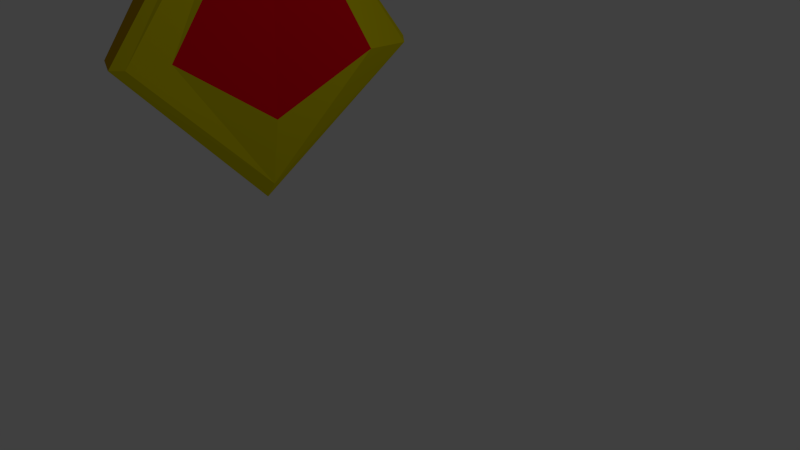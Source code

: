 # Source: Item.blend  (saved by Blender 2.76.0; exported with 4.5.12 LTS)
import bpy
from mathutils import Matrix  # noqa: F401  (used for matrix-valued properties, if any)

bpy.ops.wm.read_factory_settings(use_empty=True)
scene = bpy.context.scene
scene.name = 'Scene'

# ---- collections
col_collection_1 = bpy.data.collections.new('Collection 1'); scene.collection.children.link(col_collection_1)

# ---- materials (node trees are filled in below, after node groups)
mat_itemcolor = bpy.data.materials.new('ItemColor')
mat_itemcolor.alpha_threshold = 0.0
mat_itemcolor.use_transparent_shadow = False
mat_itemcolor.diffuse_color = (0.8, 0.6898, 0.0, 1.0)
mat_itemcolor.roughness = 0.5
mat_itemcolor.line_color = (0.0, 0.0, 0.0, 1.0)
mat_itemcolor1 = bpy.data.materials.new('itemColor1')
mat_itemcolor1.alpha_threshold = 0.0
mat_itemcolor1.use_transparent_shadow = False
mat_itemcolor1.diffuse_color = (1.0, 0.0, 0.01429, 1.0)
mat_itemcolor1.specular_color = (1.0, 0.7428, 0.7928)
mat_itemcolor1.roughness = 0.5
mat_itemcolor2 = bpy.data.materials.new('itemColor2')
mat_itemcolor2.alpha_threshold = 0.0
mat_itemcolor2.use_transparent_shadow = False
mat_itemcolor2.diffuse_color = (0.5489, 0.3125, 0.0, 1.0)
mat_itemcolor2.roughness = 0.5

# ---- material node trees

# ---- world
world_world = bpy.data.worlds.new('World'); scene.world = world_world
world_world.color = (0.05088, 0.05088, 0.05088)
world_world.use_sun_shadow = False
world_world.sun_shadow_jitter_overblur = 0.0
world_world.cycles.sampling_method = 'MANUAL'
world_world.cycles.sample_map_resolution = 256

# ---- cameras
cam_camera = bpy.data.cameras.new('Camera')
cam_camera.clip_end = 100.0
cam_camera.lens = 35.0
cam_camera.sensor_width = 32.0
cam_camera.sensor_height = 18.0
cam_camera.ortho_scale = 7.314
cam_camera.dof.focus_distance = 0.0
cam_camera.dof.aperture_fstop = 128.0

# ---- lights
light_lamp = bpy.data.lights.new('Lamp', 'POINT')
light_lamp.transmission_factor = 0.0
light_lamp.cutoff_distance = 30.0
light_lamp.energy = 100.0
light_lamp.shadow_buffer_clip_start = 1.001
light_lamp.shadow_soft_size = 0.1
light_lamp.shadow_maximum_resolution = 0.006
light_lamp.use_absolute_resolution = True
light_lamp.cycles.use_multiple_importance_sampling = False

# ---- meshes
me_cube_003 = bpy.data.meshes.new('Cube.003')
me_cube_003.from_pydata([(1.783, 0.8351, -1.012), (2.567, -0.5895, -0.6173), (-8.519, -0.7242, -0.4175), (-6.666, 0.7375, -0.6969), (2.503, 1.602, 1.592), (3.221, -0.8568, 0.7085), (-10.95, -0.9691, 1.05), (-8.305, 1.44, 1.933), (-1.72, 1.223, -1.202), (-0.6577, -1.183, -1.18), (-0.722, 1.912, 2.006), (0.4065, -1.325, 1.294), (-5.751, 1.261, -1.235), (-5.333, -1.56, -1.351), (-5.359, 1.904, 2.232), (-4.914, -1.666, 1.605), (-6.623, 1.133, -1.102), (-6.89, -1.398, -1.132), (-6.847, 1.781, 2.188), (-7.293, -1.567, 1.492)], [], [(16, 17, 2, 3), (18, 7, 6, 19), (0, 4, 5, 1), (17, 19, 6, 2), (2, 6, 7, 3), (18, 16, 3, 7), (4, 0, 8, 10), (1, 5, 11, 9), (4, 10, 11, 5), (0, 1, 9, 8), (10, 8, 12, 14), (9, 11, 15, 13), (10, 14, 15, 11), (8, 9, 13, 12), (14, 12, 16, 18), (13, 15, 19, 17), (14, 18, 19, 15), (12, 13, 17, 16)])
me_cube_003.polygons.foreach_set('material_index', [0, 0, 1, 0, 1, 0, 0, 0, 0, 0, 2, 2, 2, 2, 0, 0, 0, 0])
me_cube_003.materials.append(mat_itemcolor)
me_cube_003.materials.append(mat_itemcolor1)
me_cube_003.materials.append(mat_itemcolor2)
me_cube_003.use_remesh_preserve_volume = False
me_cube_003.use_remesh_preserve_attributes = False
me_cube_003.use_mirror_vertex_groups = False
me_cube_003.update()

# ---- objects
ob_cube_001 = bpy.data.objects.new('Cube.001', me_cube_003)
ob_lamp = bpy.data.objects.new('Lamp', light_lamp)
ob_camera = bpy.data.objects.new('Camera', cam_camera)

# ---- transforms, parenting, visibility, modifiers, constraints
ob_cube_001.location = (-4.0, 0.6804, 1.908)
ob_cube_001.rotation_euler = (0.7964, 0.01372, 2.851)
ob_cube_001.scale = (0.1543, 1.116, 1.128)
ob_cube_001.lock_rotations_4d = False
ob_cube_001.empty_display_type = 'ARROWS'
ob_cube_001.lineart.crease_threshold = 0.0
ob_lamp.location = (4.076, 1.005, 5.904)
ob_lamp.rotation_euler = (0.6503, 0.05522, 1.866)
ob_lamp.lock_rotations_4d = False
ob_lamp.empty_display_type = 'ARROWS'
ob_lamp.color = (0.0, 0.0, 0.0, 0.0)
ob_lamp.lineart.crease_threshold = 0.0
ob_camera.location = (7.481, -6.508, 5.344)
ob_camera.rotation_euler = (1.109, 0.01082, 0.8149)
ob_camera.lock_rotations_4d = False
ob_camera.empty_display_type = 'ARROWS'
ob_camera.color = (0.0, 0.0, 0.0, 0.0)
ob_camera.display_type = 'WIRE'
ob_camera.lineart.crease_threshold = 0.0

# ---- collection membership
col_collection_1.objects.link(ob_cube_001)
col_collection_1.objects.link(ob_lamp)
col_collection_1.objects.link(ob_camera)

# ---- scene / render settings (as saved in the file)
scene.camera = ob_camera
scene.frame_start = 1; scene.frame_end = 250; scene.frame_set(1)
scene.render.engine = 'BLENDER_EEVEE_NEXT'
scene.render.resolution_percentage = 50
scene.render.dither_intensity = 0.0
scene.cycles.use_denoising = False
scene.cycles.samples = 10
scene.cycles.sampling_pattern = 'TABULATED_SOBOL'
scene.cycles.light_sampling_threshold = 0.0
scene.cycles.use_adaptive_sampling = False
scene.cycles.use_light_tree = False
scene.cycles.blur_glossy = 0.0
scene.cycles.pixel_filter_type = 'GAUSSIAN'
scene.cycles.sample_clamp_indirect = 0.0
scene.view_settings.view_transform = 'Standard'
bpy.context.view_layer.update()
